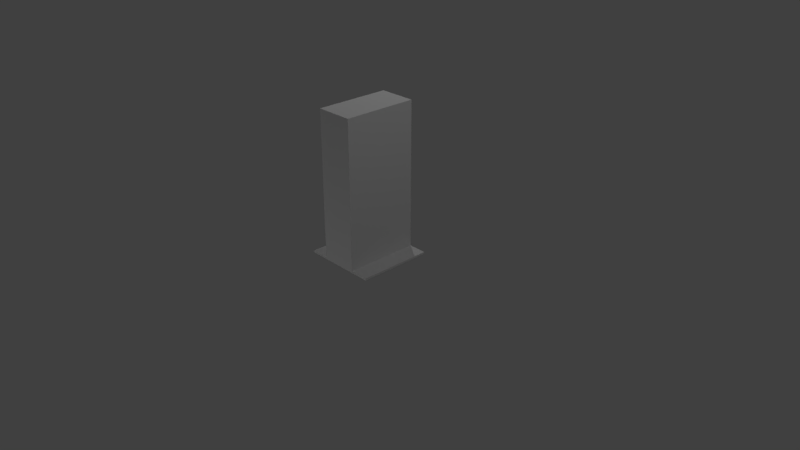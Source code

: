 # Source: Wall_bridge.blend  (saved by Blender 2.79.0; exported with 4.5.12 LTS)
import bpy
from mathutils import Matrix  # noqa: F401  (used for matrix-valued properties, if any)

bpy.ops.wm.read_factory_settings(use_empty=True)
scene = bpy.context.scene
scene.name = 'Scene'

# ---- collections
col_collection_1 = bpy.data.collections.new('Collection 1'); scene.collection.children.link(col_collection_1)

# ---- materials (node trees are filled in below, after node groups)
mat_material = bpy.data.materials.new('Material')
mat_material.alpha_threshold = 0.0
mat_material.use_transparent_shadow = False
mat_material.roughness = 0.5
mat_material.line_color = (0.0, 0.0, 0.0, 1.0)

# ---- material node trees

# ---- world
world_world = bpy.data.worlds.new('World'); scene.world = world_world
world_world.color = (0.05088, 0.05088, 0.05088)
world_world.use_sun_shadow = False
world_world.sun_shadow_jitter_overblur = 0.0
world_world.cycles.sampling_method = 'MANUAL'

# ---- cameras
cam_camera = bpy.data.cameras.new('Camera')
cam_camera.clip_end = 100.0
cam_camera.lens = 35.0
cam_camera.sensor_width = 32.0
cam_camera.sensor_height = 18.0
cam_camera.ortho_scale = 7.314
cam_camera.dof.focus_distance = 0.0
cam_camera.dof.aperture_fstop = 128.0

# ---- lights
light_lamp = bpy.data.lights.new('Lamp', 'POINT')
light_lamp.transmission_factor = 0.0
light_lamp.cutoff_distance = 30.0
light_lamp.energy = 100.0
light_lamp.shadow_buffer_clip_start = 1.001
light_lamp.shadow_soft_size = 0.1
light_lamp.shadow_maximum_resolution = 0.006
light_lamp.use_absolute_resolution = True
light_lamp_001 = bpy.data.lights.new('Lamp.001', 'POINT')
light_lamp_001.transmission_factor = 0.0
light_lamp_001.cutoff_distance = 30.0
light_lamp_001.energy = 100.0
light_lamp_001.shadow_buffer_clip_start = 1.001
light_lamp_001.shadow_soft_size = 0.1
light_lamp_001.shadow_maximum_resolution = 0.006
light_lamp_001.use_absolute_resolution = True
light_lamp_002 = bpy.data.lights.new('Lamp.002', 'POINT')
light_lamp_002.transmission_factor = 0.0
light_lamp_002.cutoff_distance = 30.0
light_lamp_002.energy = 100.0
light_lamp_002.shadow_buffer_clip_start = 1.001
light_lamp_002.shadow_soft_size = 0.1
light_lamp_002.shadow_maximum_resolution = 0.006
light_lamp_002.use_absolute_resolution = True

# ---- meshes
me_cube = bpy.data.meshes.new('Cube')
me_cube.from_pydata([(0.5, 0.9281, -0.9285), (0.5, -0.07185, -0.9285), (-0.5, -0.07185, -0.9285), (-0.5, 0.9281, -0.9285), (-0.25, -0.07185, -0.9285), (-0.25, 0.9281, -0.9285), (0.25, -0.07185, -0.9285), (0.25, 0.9281, -0.9285), (9.17e-09, -0.07185, -0.9285), (9.17e-09, 0.9281, -0.9285), (0.5, 0.9281, -0.9035), (0.5, -0.07185, -0.9035), (-0.5, -0.07185, -0.9035), (-0.5, 0.9281, -0.9035), (-0.25, -0.07185, -0.9035), (-0.25, 0.9281, -0.9035), (0.25, -0.07185, -0.9035), (0.25, 0.9281, -0.9035), (9.17e-09, -0.07185, -0.9035), (9.17e-09, 0.9281, -0.9035), (-0.25, -0.07185, 0.07154), (-0.25, 0.9281, 0.07154), (0.25, -0.07185, 0.07154), (0.25, 0.9281, 0.07154), (9.17e-09, -0.07185, 0.07154), (9.17e-09, 0.9281, 0.07154), (-0.25, -0.07185, 1.072), (-0.25, 0.9281, 1.072), (0.25, -0.07185, 1.072), (0.25, 0.9281, 1.072), (-1.1e-07, -0.07185, 1.072), (-1.1e-07, 0.9281, 1.072), (-0.5, -0.02185, -0.9035), (-1.1e-07, -0.02185, 1.072), (-0.25, -0.02185, 0.07154), (0.25, -0.02185, 1.072), (-0.25, -0.02185, -0.9035), (-0.25, -0.02185, 1.072), (0.25, -0.02185, 0.07154), (0.5, -0.02185, -0.9035), (0.25, -0.02185, -0.9035), (0.5, 0.8781, -0.9035), (-0.25, 0.8781, 1.072), (-1.1e-07, 0.8781, 1.072), (0.25, 0.8781, 0.07154), (0.25, 0.8781, 1.072), (0.25, 0.8781, -0.9035), (-0.25, 0.8781, 0.07154), (-0.25, 0.8781, -0.9035), (-0.5, 0.8781, -0.9035), (0.45, -0.07185, -0.9035), (0.45, 0.8781, -0.9035), (0.45, 0.9281, -0.9035), (0.45, -0.02185, -0.9035), (-0.45, 0.9281, -0.9035), (-0.45, 0.8781, -0.9035), (-0.45, -0.07185, -0.9035), (-0.45, -0.02185, -0.9035), (0.25, -0.02185, 0.9969), (0.25, -0.07185, 0.9969), (0.25, 0.9281, 0.9969), (0.25, 0.8781, 0.9969), (0.2, 0.9281, 1.072), (0.2, -0.02185, 1.072), (0.2, -0.07185, 1.072), (0.2, 0.8781, 1.072), (-0.2, 0.8781, 1.072), (-0.2, 0.9281, 1.072), (-0.2, -0.02185, 1.072), (-0.2, -0.07185, 1.072), (-0.25, 0.9281, 0.9969), (-1.013e-07, 0.9281, 0.9969), (-0.25, -0.07185, 0.9969), (-0.25, -0.02185, 0.9969), (-0.25, 0.8781, 0.9969), (-1.011e-07, -0.07185, 0.9969), (0.2, 0.9281, 0.9969), (0.2, 0.9281, 0.07154), (0.2, 0.9281, -0.9035), (-0.2, 0.9281, 0.07154), (-0.2, 0.9281, -0.9035), (-0.2, 0.9281, 0.9969), (0.2, -0.07185, -0.9035), (0.2, -0.07185, 0.9969), (0.2, -0.07185, 0.07154), (-0.2, -0.07185, -0.9035), (-0.2, -0.07185, 0.07154), (-0.2, -0.07185, 0.9969)], [], [(0, 1, 6, 7), (5, 4, 2, 3), (9, 8, 4, 5), (7, 6, 8, 9), (10, 52, 51, 41), (15, 54, 55, 48), (14, 20, 34, 36), (19, 25, 77, 78), (4, 14, 56, 12, 2), (5, 15, 80, 19, 9), (0, 10, 41, 39, 11, 1), (7, 17, 52, 10, 0), (8, 18, 85, 14, 4), (1, 11, 50, 16, 6), (3, 13, 54, 15, 5), (6, 16, 82, 18, 8), (2, 12, 32, 49, 13, 3), (9, 19, 78, 17, 7), (22, 38, 58, 59), (21, 47, 74, 70), (15, 21, 79, 80), (16, 22, 84, 82), (17, 23, 44, 46), (18, 24, 86, 85), (31, 67, 66, 43), (29, 62, 65, 45), (23, 77, 76, 60), (25, 79, 81, 71), (24, 84, 83, 75), (20, 86, 87, 72), (36, 34, 47, 48), (33, 68, 69, 30), (35, 63, 64, 28), (36, 57, 56, 14), (37, 73, 72, 26), (39, 53, 50, 11), (35, 58, 61, 45), (40, 38, 22, 16), (45, 61, 60, 29), (43, 66, 68, 33), (41, 51, 53, 39), (45, 65, 63, 35), (46, 44, 38, 40), (48, 47, 21, 15), (48, 55, 57, 36), (42, 74, 73, 37), (53, 51, 46, 40), (51, 52, 17, 46), (50, 53, 40, 16), (56, 57, 32, 12), (57, 55, 49, 32), (55, 54, 13, 49), (61, 58, 38, 44), (59, 58, 35, 28), (60, 61, 44, 23), (64, 63, 33, 30), (63, 65, 43, 33), (65, 62, 31, 43), (68, 66, 42, 37), (66, 67, 27, 42), (69, 68, 37, 26), (71, 81, 70, 27, 67, 31), (60, 76, 71, 31, 62, 29), (72, 73, 34, 20), (73, 74, 47, 34), (70, 74, 42, 27), (75, 83, 59, 28, 64, 30), (72, 87, 75, 30, 69, 26), (78, 77, 23, 17), (76, 77, 25, 71), (80, 79, 25, 19), (81, 79, 21, 70), (82, 84, 24, 18), (83, 84, 22, 59), (85, 86, 20, 14), (87, 86, 24, 75)])
_uv = me_cube.uv_layers.new(name='UVMap')
_uv.uv.foreach_set('vector', [0.07924, 0.8865, 0.07227, 0.8847, 0.07073, 0.8824, 0.08254, 0.8845, 0.08364, 0.878, 0.07182, 0.8761, 0.07454, 0.8739, 0.08166, 0.8757, 0.08345, 0.8812, 0.07101, 0.8793, 0.07182, 0.8761, 0.08364, 0.878, 0.08254, 0.8845, 0.07073, 0.8824, 0.07101, 0.8793, 0.08345, 0.8812, 0.07925, 0.8866, 0.07979, 0.8867, 0.07938, 0.8871, 0.07894, 0.8867, 0.08399, 0.8779, 0.08212, 0.8757, 0.08263, 0.8753, 0.08441, 0.8773, 0.07148, 0.8759, 0.05591, 0.877, 0.05586, 0.8762, 0.07119, 0.8751, 0.05683, 0.7646, 0.07557, 0.7646, 0.07557, 0.7685, 0.05683, 0.7685, 0.07182, 0.8761, 0.07148, 0.8759, 0.07409, 0.8739, 0.07452, 0.8739, 0.07454, 0.8739, 0.08364, 0.878, 0.08399, 0.8779, 0.08393, 0.8787, 0.08377, 0.8813, 0.08345, 0.8812, 0.07924, 0.8865, 0.07925, 0.8866, 0.07894, 0.8867, 0.07244, 0.885, 0.07222, 0.8848, 0.07227, 0.8847, 0.08254, 0.8845, 0.08289, 0.8847, 0.07979, 0.8867, 0.07925, 0.8866, 0.07924, 0.8865, 0.07101, 0.8793, 0.0707, 0.8793, 0.07132, 0.8767, 0.07148, 0.8759, 0.07182, 0.8761, 0.07227, 0.8847, 0.07222, 0.8848, 0.07188, 0.8846, 0.07041, 0.8825, 0.07073, 0.8824, 0.08166, 0.8757, 0.0817, 0.8756, 0.08212, 0.8757, 0.08399, 0.8779, 0.08364, 0.878, 0.07073, 0.8824, 0.07041, 0.8825, 0.07047, 0.8818, 0.0707, 0.8793, 0.07101, 0.8793, 0.07454, 0.8739, 0.07452, 0.8739, 0.07481, 0.8738, 0.08147, 0.8754, 0.0817, 0.8756, 0.08166, 0.8757, 0.08345, 0.8812, 0.08377, 0.8813, 0.08308, 0.8839, 0.08289, 0.8847, 0.08254, 0.8845, 0.05827, 0.8779, 0.05806, 0.8784, 0.04774, 0.8745, 0.04795, 0.8739, 0.09694, 0.8826, 0.09715, 0.8821, 0.1082, 0.8861, 0.108, 0.8866, 0.08399, 0.8779, 0.09694, 0.8826, 0.09671, 0.8833, 0.08393, 0.8787, 0.07041, 0.8825, 0.05827, 0.8779, 0.05849, 0.8773, 0.07047, 0.8818, 0.08289, 0.8847, 0.09948, 0.8838, 0.09953, 0.8846, 0.08319, 0.8855, 0.07179, 0.7484, 0.09121, 0.7484, 0.09121, 0.7523, 0.07179, 0.7523, 0.0965, 0.8838, 0.1008, 0.8842, 0.1007, 0.8852, 0.09651, 0.8849, 0.09142, 0.8844, 0.09227, 0.8842, 0.09233, 0.8852, 0.09132, 0.8853, 0.09948, 0.8838, 0.09944, 0.8831, 0.1135, 0.8823, 0.1136, 0.883, 0.07557, 0.7646, 0.07557, 0.7608, 0.09336, 0.7608, 0.09336, 0.7646, 0.09121, 0.7484, 0.09121, 0.7444, 0.1096, 0.7444, 0.1096, 0.7484, 0.05591, 0.877, 0.05595, 0.8777, 0.04273, 0.8786, 0.04268, 0.8779, 0.04593, 0.7451, 0.06343, 0.7451, 0.06343, 0.7612, 0.04593, 0.7612, 0.09649, 0.9045, 0.1006, 0.9041, 0.1007, 0.9052, 0.09649, 0.9056, 0.09127, 0.9042, 0.09231, 0.9042, 0.09222, 0.9052, 0.09143, 0.905, 0.07119, 0.8751, 0.07371, 0.8734, 0.07409, 0.8739, 0.07148, 0.8759, 0.1017, 0.9041, 0.1034, 0.9049, 0.1025, 0.9061, 0.1015, 0.9049, 0.07244, 0.885, 0.07198, 0.8852, 0.07188, 0.8846, 0.07222, 0.8848, 0.09127, 0.9042, 0.08963, 0.9048, 0.08963, 0.8845, 0.09132, 0.8853, 0.06999, 0.8831, 0.05806, 0.8784, 0.05827, 0.8779, 0.07041, 0.8825, 0.09132, 0.8853, 0.08963, 0.8845, 0.0905, 0.8833, 0.09142, 0.8844, 0.0548, 0.7063, 0.05822, 0.7063, 0.05822, 0.7216, 0.0548, 0.7216, 0.07894, 0.8867, 0.07884, 0.8871, 0.07234, 0.8853, 0.07244, 0.885, 0.09132, 0.8853, 0.09233, 0.8852, 0.09231, 0.9042, 0.09127, 0.9042, 0.04365, 0.7242, 0.06376, 0.7242, 0.06376, 0.7428, 0.04365, 0.7428, 0.08441, 0.8773, 0.09715, 0.8821, 0.09694, 0.8826, 0.08399, 0.8779, 0.04593, 0.7612, 0.04234, 0.7612, 0.04234, 0.7451, 0.04593, 0.7451, 0.1017, 0.8852, 0.1035, 0.8845, 0.1034, 0.9049, 0.1017, 0.9041, 0.03953, 0.7428, 0.03953, 0.7242, 0.04365, 0.7242, 0.04365, 0.7428, 0.08026, 0.8874, 0.07979, 0.8867, 0.08289, 0.8847, 0.08319, 0.8855, 0.07188, 0.8846, 0.07148, 0.8849, 0.06999, 0.8831, 0.07041, 0.8825, 0.07409, 0.8739, 0.07446, 0.8734, 0.07481, 0.8738, 0.07452, 0.8739, 0.0749, 0.8734, 0.08156, 0.875, 0.08147, 0.8754, 0.07481, 0.8738, 0.08197, 0.8752, 0.08212, 0.8757, 0.0817, 0.8756, 0.08147, 0.8754, 0.08285, 0.7242, 0.08285, 0.7428, 0.06376, 0.7428, 0.06376, 0.7242, 0.09038, 0.906, 0.08963, 0.9048, 0.09127, 0.9042, 0.09143, 0.905, 0.1136, 0.883, 0.1136, 0.8838, 0.09953, 0.8846, 0.09948, 0.8838, 0.09222, 0.9052, 0.09231, 0.9042, 0.09649, 0.9045, 0.09649, 0.9056, 0.05138, 0.7216, 0.05138, 0.7063, 0.0548, 0.7063, 0.0548, 0.7216, 0.09233, 0.8852, 0.09227, 0.8842, 0.0965, 0.8838, 0.09651, 0.8849, 0.1006, 0.9041, 0.1007, 0.8852, 0.1017, 0.8852, 0.1017, 0.9041, 0.1007, 0.8852, 0.1008, 0.8842, 0.1016, 0.8844, 0.1017, 0.8852, 0.1007, 0.9052, 0.1006, 0.9041, 0.1017, 0.9041, 0.1015, 0.9049, 0.09649, 0.882, 0.1014, 0.8826, 0.1026, 0.8832, 0.1016, 0.8844, 0.1008, 0.8842, 0.0965, 0.8838, 0.0905, 0.8833, 0.09162, 0.8827, 0.09649, 0.882, 0.0965, 0.8838, 0.09227, 0.8842, 0.09142, 0.8844, 0.04268, 0.8779, 0.04262, 0.8772, 0.05586, 0.8762, 0.05591, 0.877, 0.08003, 0.7451, 0.08003, 0.7612, 0.06343, 0.7612, 0.06343, 0.7451, 0.1026, 0.8832, 0.1035, 0.8845, 0.1017, 0.8852, 0.1016, 0.8844, 0.0965, 0.9074, 0.09153, 0.9068, 0.09038, 0.906, 0.09143, 0.905, 0.09222, 0.9052, 0.09649, 0.9056, 0.1025, 0.9061, 0.1014, 0.9067, 0.0965, 0.9074, 0.09649, 0.9056, 0.1007, 0.9052, 0.1015, 0.9049, 0.08308, 0.8839, 0.09944, 0.8831, 0.09948, 0.8838, 0.08289, 0.8847, 0.09336, 0.7685, 0.07557, 0.7685, 0.07557, 0.7646, 0.09336, 0.7646, 0.05683, 0.7608, 0.07557, 0.7608, 0.07557, 0.7646, 0.05683, 0.7646, 0.1077, 0.8872, 0.09671, 0.8833, 0.09694, 0.8826, 0.108, 0.8866, 0.07179, 0.7444, 0.09121, 0.7444, 0.09121, 0.7484, 0.07179, 0.7484, 0.04816, 0.8734, 0.05849, 0.8773, 0.05827, 0.8779, 0.04795, 0.8739, 0.07132, 0.8767, 0.05595, 0.8777, 0.05591, 0.877, 0.07148, 0.8759, 0.1096, 0.7523, 0.09121, 0.7523, 0.09121, 0.7484, 0.1096, 0.7484])
me_cube.materials.append(mat_material)
me_cube.use_remesh_preserve_volume = False
me_cube.use_remesh_preserve_attributes = False
me_cube.use_mirror_vertex_groups = False
me_cube.update()

# ---- objects
ob_wall_bridge = bpy.data.objects.new('Wall_Bridge', me_cube)
ob_lamp = bpy.data.objects.new('Lamp', light_lamp)
ob_camera = bpy.data.objects.new('Camera', cam_camera)
ob_lamp_001 = bpy.data.objects.new('Lamp.001', light_lamp_001)
ob_lamp_002 = bpy.data.objects.new('Lamp.002', light_lamp_002)

# ---- transforms, parenting, visibility, modifiers, constraints
ob_wall_bridge.location = (0.0, -0.4305, 0.942)
ob_wall_bridge.lock_rotations_4d = False
ob_wall_bridge.empty_display_type = 'ARROWS'
ob_wall_bridge.lineart.crease_threshold = 0.0
ob_lamp.location = (4.076, 1.005, 5.904)
ob_lamp.rotation_euler = (0.6503, 0.05522, 1.866)
ob_lamp.lock_rotations_4d = False
ob_lamp.empty_display_type = 'ARROWS'
ob_lamp.color = (0.0, 0.0, 0.0, 0.0)
ob_lamp.lineart.crease_threshold = 0.0
ob_camera.location = (7.481, -6.508, 5.344)
ob_camera.rotation_euler = (1.109, 0.0, 0.8149)
ob_camera.lock_rotations_4d = False
ob_camera.empty_display_type = 'ARROWS'
ob_camera.color = (0.0, 0.0, 0.0, 0.0)
ob_camera.display_type = 'WIRE'
ob_camera.lineart.crease_threshold = 0.0
ob_lamp_001.location = (-0.2791, -4.965, -4.421)
ob_lamp_001.rotation_euler = (0.6503, 0.05522, 1.866)
ob_lamp_001.lock_rotations_4d = False
ob_lamp_001.empty_display_type = 'ARROWS'
ob_lamp_001.color = (0.0, 0.0, 0.0, 0.0)
ob_lamp_001.lineart.crease_threshold = 0.0
ob_lamp_002.location = (-2.395, 2.282, 5.904)
ob_lamp_002.rotation_euler = (0.6503, 0.05522, 1.866)
ob_lamp_002.lock_rotations_4d = False
ob_lamp_002.empty_display_type = 'ARROWS'
ob_lamp_002.color = (0.0, 0.0, 0.0, 0.0)
ob_lamp_002.lineart.crease_threshold = 0.0

# ---- collection membership
col_collection_1.objects.link(ob_wall_bridge)
col_collection_1.objects.link(ob_lamp)
col_collection_1.objects.link(ob_camera)
col_collection_1.objects.link(ob_lamp_001)
col_collection_1.objects.link(ob_lamp_002)

# ---- scene / render settings (as saved in the file)
scene.camera = ob_camera
scene.frame_start = 1; scene.frame_end = 250; scene.frame_set(1)
scene.render.engine = 'BLENDER_EEVEE_NEXT'
scene.render.resolution_percentage = 50
scene.render.dither_intensity = 0.0
scene.cycles.use_denoising = False
scene.cycles.samples = 128
scene.cycles.sampling_pattern = 'TABULATED_SOBOL'
scene.cycles.use_adaptive_sampling = False
scene.cycles.use_light_tree = False
scene.cycles.blur_glossy = 0.0
scene.cycles.sample_clamp_indirect = 0.0
scene.view_settings.view_transform = 'Standard'
bpy.context.view_layer.update()

